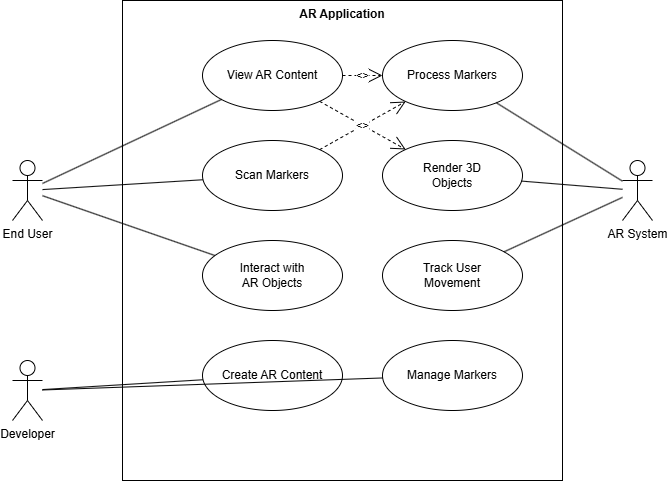

The diagram above was exported from draw.io. Its source (the exported page's mxGraphModel, read from the mxfile embedded in the PNG):
<mxGraphModel dx="1050" dy="557" grid="1" gridSize="10" guides="1" tooltips="1" connect="1" arrows="1" fold="1" page="1" pageScale="1" pageWidth="827" pageHeight="1169" math="0" shadow="0">
  <root>
    <mxCell id="0" />
    <mxCell id="1" parent="0" />
    <mxCell id="2" value="End User" style="shape=umlActor;verticalLabelPosition=bottom;verticalAlign=top;html=1;" parent="1" vertex="1">
      <mxGeometry x="90" y="280" width="30" height="60" as="geometry" />
    </mxCell>
    <mxCell id="3" value="Developer" style="shape=umlActor;verticalLabelPosition=bottom;verticalAlign=top;html=1;" parent="1" vertex="1">
      <mxGeometry x="90" y="480" width="30" height="60" as="geometry" />
    </mxCell>
    <mxCell id="4" value="AR System" style="shape=umlActor;verticalLabelPosition=bottom;verticalAlign=top;html=1;" parent="1" vertex="1">
      <mxGeometry x="700" y="280" width="30" height="60" as="geometry" />
    </mxCell>
    <mxCell id="5" value="AR Application" style="shape=rect;html=1;verticalAlign=top;fontStyle=1;whiteSpace=wrap;align=center;" parent="1" vertex="1">
      <mxGeometry x="200" y="120" width="440" height="480" as="geometry" />
    </mxCell>
    <mxCell id="6" value="View AR Content" style="ellipse;whiteSpace=wrap;html=1;" parent="1" vertex="1">
      <mxGeometry x="280" y="160" width="140" height="70" as="geometry" />
    </mxCell>
    <mxCell id="7" value="Scan Markers" style="ellipse;whiteSpace=wrap;html=1;" parent="1" vertex="1">
      <mxGeometry x="280" y="260" width="140" height="70" as="geometry" />
    </mxCell>
    <mxCell id="8" value="Interact with&#10;AR Objects" style="ellipse;whiteSpace=wrap;html=1;" parent="1" vertex="1">
      <mxGeometry x="280" y="360" width="140" height="70" as="geometry" />
    </mxCell>
    <mxCell id="9" value="Create AR Content" style="ellipse;whiteSpace=wrap;html=1;" parent="1" vertex="1">
      <mxGeometry x="280" y="460" width="140" height="70" as="geometry" />
    </mxCell>
    <mxCell id="10" value="Manage Markers" style="ellipse;whiteSpace=wrap;html=1;" parent="1" vertex="1">
      <mxGeometry x="460" y="460" width="140" height="70" as="geometry" />
    </mxCell>
    <mxCell id="11" value="Process Markers" style="ellipse;whiteSpace=wrap;html=1;" parent="1" vertex="1">
      <mxGeometry x="460" y="160" width="140" height="70" as="geometry" />
    </mxCell>
    <mxCell id="12" value="Render 3D&#10;Objects" style="ellipse;whiteSpace=wrap;html=1;" parent="1" vertex="1">
      <mxGeometry x="460" y="260" width="140" height="70" as="geometry" />
    </mxCell>
    <mxCell id="13" value="Track User&#10;Movement" style="ellipse;whiteSpace=wrap;html=1;" parent="1" vertex="1">
      <mxGeometry x="460" y="360" width="140" height="70" as="geometry" />
    </mxCell>
    <mxCell id="14" value="&lt;&lt;include&gt;&gt;" style="endArrow=open;endSize=12;dashed=1;html=1;" parent="1" source="6" target="11" edge="1">
      <mxGeometry width="160" relative="1" as="geometry" />
    </mxCell>
    <mxCell id="15" value="&lt;&lt;include&gt;&gt;" style="endArrow=open;endSize=12;dashed=1;html=1;" parent="1" source="7" target="11" edge="1">
      <mxGeometry width="160" relative="1" as="geometry" />
    </mxCell>
    <mxCell id="16" value="&lt;&lt;include&gt;&gt;" style="endArrow=open;endSize=12;dashed=1;html=1;" parent="1" source="6" target="12" edge="1">
      <mxGeometry width="160" relative="1" as="geometry" />
    </mxCell>
    <mxCell id="17" value="" style="endArrow=none;html=1;" parent="1" source="2" target="6" edge="1">
      <mxGeometry width="50" height="50" relative="1" as="geometry" />
    </mxCell>
    <mxCell id="18" value="" style="endArrow=none;html=1;" parent="1" source="2" target="7" edge="1">
      <mxGeometry width="50" height="50" relative="1" as="geometry" />
    </mxCell>
    <mxCell id="19" value="" style="endArrow=none;html=1;" parent="1" source="2" target="8" edge="1">
      <mxGeometry width="50" height="50" relative="1" as="geometry" />
    </mxCell>
    <mxCell id="20" value="" style="endArrow=none;html=1;" parent="1" source="3" target="9" edge="1">
      <mxGeometry width="50" height="50" relative="1" as="geometry" />
    </mxCell>
    <mxCell id="21" value="" style="endArrow=none;html=1;" parent="1" source="3" target="10" edge="1">
      <mxGeometry width="50" height="50" relative="1" as="geometry" />
    </mxCell>
    <mxCell id="22" value="" style="endArrow=none;html=1;" parent="1" source="4" target="11" edge="1">
      <mxGeometry width="50" height="50" relative="1" as="geometry" />
    </mxCell>
    <mxCell id="23" value="" style="endArrow=none;html=1;" parent="1" source="4" target="12" edge="1">
      <mxGeometry width="50" height="50" relative="1" as="geometry" />
    </mxCell>
    <mxCell id="24" value="" style="endArrow=none;html=1;" parent="1" source="4" target="13" edge="1">
      <mxGeometry width="50" height="50" relative="1" as="geometry" />
    </mxCell>
  </root>
</mxGraphModel>